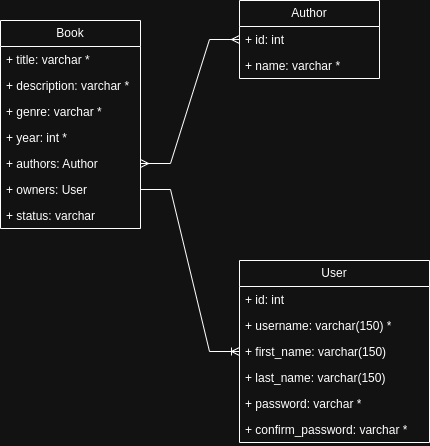

The diagram above was exported from draw.io. Its source (the exported page's mxGraphModel, read from the mxfile embedded in the PNG):
<mxGraphModel dx="2632" dy="1608" grid="1" gridSize="10" guides="1" tooltips="1" connect="1" arrows="1" fold="1" page="1" pageScale="1" pageWidth="827" pageHeight="1169" math="0" shadow="0">
  <root>
    <mxCell id="0" />
    <mxCell id="1" parent="0" />
    <mxCell id="wA4TtPe6JCKFMdvz_K6h-1" value="User" style="swimlane;fontStyle=0;childLayout=stackLayout;horizontal=1;startSize=26;fillColor=none;horizontalStack=0;resizeParent=1;resizeParentMax=0;resizeLast=0;collapsible=1;marginBottom=0;whiteSpace=wrap;html=1;" vertex="1" parent="1">
      <mxGeometry x="438" y="330" width="190" height="182" as="geometry" />
    </mxCell>
    <mxCell id="wA4TtPe6JCKFMdvz_K6h-16" value="+ id: int" style="text;strokeColor=none;fillColor=none;align=left;verticalAlign=top;spacingLeft=4;spacingRight=4;overflow=hidden;rotatable=0;points=[[0,0.5],[1,0.5]];portConstraint=eastwest;whiteSpace=wrap;html=1;" vertex="1" parent="wA4TtPe6JCKFMdvz_K6h-1">
      <mxGeometry y="26" width="190" height="26" as="geometry" />
    </mxCell>
    <mxCell id="wA4TtPe6JCKFMdvz_K6h-2" value="+ username: varchar(150) *" style="text;strokeColor=none;fillColor=none;align=left;verticalAlign=top;spacingLeft=4;spacingRight=4;overflow=hidden;rotatable=0;points=[[0,0.5],[1,0.5]];portConstraint=eastwest;whiteSpace=wrap;html=1;" vertex="1" parent="wA4TtPe6JCKFMdvz_K6h-1">
      <mxGeometry y="52" width="190" height="26" as="geometry" />
    </mxCell>
    <mxCell id="wA4TtPe6JCKFMdvz_K6h-3" value="+ first_name: varchar(150)" style="text;strokeColor=none;fillColor=none;align=left;verticalAlign=top;spacingLeft=4;spacingRight=4;overflow=hidden;rotatable=0;points=[[0,0.5],[1,0.5]];portConstraint=eastwest;whiteSpace=wrap;html=1;" vertex="1" parent="wA4TtPe6JCKFMdvz_K6h-1">
      <mxGeometry y="78" width="190" height="26" as="geometry" />
    </mxCell>
    <mxCell id="wA4TtPe6JCKFMdvz_K6h-4" value="+ last_name: varchar(150)" style="text;strokeColor=none;fillColor=none;align=left;verticalAlign=top;spacingLeft=4;spacingRight=4;overflow=hidden;rotatable=0;points=[[0,0.5],[1,0.5]];portConstraint=eastwest;whiteSpace=wrap;html=1;" vertex="1" parent="wA4TtPe6JCKFMdvz_K6h-1">
      <mxGeometry y="104" width="190" height="26" as="geometry" />
    </mxCell>
    <mxCell id="wA4TtPe6JCKFMdvz_K6h-14" value="+ password: varchar *" style="text;strokeColor=none;fillColor=none;align=left;verticalAlign=top;spacingLeft=4;spacingRight=4;overflow=hidden;rotatable=0;points=[[0,0.5],[1,0.5]];portConstraint=eastwest;whiteSpace=wrap;html=1;" vertex="1" parent="wA4TtPe6JCKFMdvz_K6h-1">
      <mxGeometry y="130" width="190" height="26" as="geometry" />
    </mxCell>
    <mxCell id="wA4TtPe6JCKFMdvz_K6h-15" value="+ confirm_password: varchar *" style="text;strokeColor=none;fillColor=none;align=left;verticalAlign=top;spacingLeft=4;spacingRight=4;overflow=hidden;rotatable=0;points=[[0,0.5],[1,0.5]];portConstraint=eastwest;whiteSpace=wrap;html=1;" vertex="1" parent="wA4TtPe6JCKFMdvz_K6h-1">
      <mxGeometry y="156" width="190" height="26" as="geometry" />
    </mxCell>
    <mxCell id="wA4TtPe6JCKFMdvz_K6h-5" value="Book" style="swimlane;fontStyle=0;childLayout=stackLayout;horizontal=1;startSize=26;fillColor=none;horizontalStack=0;resizeParent=1;resizeParentMax=0;resizeLast=0;collapsible=1;marginBottom=0;whiteSpace=wrap;html=1;" vertex="1" parent="1">
      <mxGeometry x="199" y="90" width="140" height="208" as="geometry" />
    </mxCell>
    <mxCell id="wA4TtPe6JCKFMdvz_K6h-6" value="+ title: varchar *" style="text;strokeColor=none;fillColor=none;align=left;verticalAlign=top;spacingLeft=4;spacingRight=4;overflow=hidden;rotatable=0;points=[[0,0.5],[1,0.5]];portConstraint=eastwest;whiteSpace=wrap;html=1;" vertex="1" parent="wA4TtPe6JCKFMdvz_K6h-5">
      <mxGeometry y="26" width="140" height="26" as="geometry" />
    </mxCell>
    <mxCell id="wA4TtPe6JCKFMdvz_K6h-7" value="+ description: varchar *" style="text;strokeColor=none;fillColor=none;align=left;verticalAlign=top;spacingLeft=4;spacingRight=4;overflow=hidden;rotatable=0;points=[[0,0.5],[1,0.5]];portConstraint=eastwest;whiteSpace=wrap;html=1;" vertex="1" parent="wA4TtPe6JCKFMdvz_K6h-5">
      <mxGeometry y="52" width="140" height="26" as="geometry" />
    </mxCell>
    <mxCell id="wA4TtPe6JCKFMdvz_K6h-8" value="+ genre: varchar *" style="text;strokeColor=none;fillColor=none;align=left;verticalAlign=top;spacingLeft=4;spacingRight=4;overflow=hidden;rotatable=0;points=[[0,0.5],[1,0.5]];portConstraint=eastwest;whiteSpace=wrap;html=1;" vertex="1" parent="wA4TtPe6JCKFMdvz_K6h-5">
      <mxGeometry y="78" width="140" height="26" as="geometry" />
    </mxCell>
    <mxCell id="wA4TtPe6JCKFMdvz_K6h-17" value="+ year: int *" style="text;strokeColor=none;fillColor=none;align=left;verticalAlign=top;spacingLeft=4;spacingRight=4;overflow=hidden;rotatable=0;points=[[0,0.5],[1,0.5]];portConstraint=eastwest;whiteSpace=wrap;html=1;" vertex="1" parent="wA4TtPe6JCKFMdvz_K6h-5">
      <mxGeometry y="104" width="140" height="26" as="geometry" />
    </mxCell>
    <mxCell id="wA4TtPe6JCKFMdvz_K6h-18" value="+ authors: Author" style="text;strokeColor=none;fillColor=none;align=left;verticalAlign=top;spacingLeft=4;spacingRight=4;overflow=hidden;rotatable=0;points=[[0,0.5],[1,0.5]];portConstraint=eastwest;whiteSpace=wrap;html=1;" vertex="1" parent="wA4TtPe6JCKFMdvz_K6h-5">
      <mxGeometry y="130" width="140" height="26" as="geometry" />
    </mxCell>
    <mxCell id="wA4TtPe6JCKFMdvz_K6h-19" value="+ owners: User" style="text;strokeColor=none;fillColor=none;align=left;verticalAlign=top;spacingLeft=4;spacingRight=4;overflow=hidden;rotatable=0;points=[[0,0.5],[1,0.5]];portConstraint=eastwest;whiteSpace=wrap;html=1;" vertex="1" parent="wA4TtPe6JCKFMdvz_K6h-5">
      <mxGeometry y="156" width="140" height="26" as="geometry" />
    </mxCell>
    <mxCell id="wA4TtPe6JCKFMdvz_K6h-20" value="+ status: varchar" style="text;strokeColor=none;fillColor=none;align=left;verticalAlign=top;spacingLeft=4;spacingRight=4;overflow=hidden;rotatable=0;points=[[0,0.5],[1,0.5]];portConstraint=eastwest;whiteSpace=wrap;html=1;" vertex="1" parent="wA4TtPe6JCKFMdvz_K6h-5">
      <mxGeometry y="182" width="140" height="26" as="geometry" />
    </mxCell>
    <mxCell id="wA4TtPe6JCKFMdvz_K6h-9" value="Author" style="swimlane;fontStyle=0;childLayout=stackLayout;horizontal=1;startSize=26;fillColor=none;horizontalStack=0;resizeParent=1;resizeParentMax=0;resizeLast=0;collapsible=1;marginBottom=0;whiteSpace=wrap;html=1;" vertex="1" parent="1">
      <mxGeometry x="438" y="70" width="140" height="78" as="geometry" />
    </mxCell>
    <mxCell id="wA4TtPe6JCKFMdvz_K6h-10" value="+ id: int" style="text;strokeColor=none;fillColor=none;align=left;verticalAlign=top;spacingLeft=4;spacingRight=4;overflow=hidden;rotatable=0;points=[[0,0.5],[1,0.5]];portConstraint=eastwest;whiteSpace=wrap;html=1;" vertex="1" parent="wA4TtPe6JCKFMdvz_K6h-9">
      <mxGeometry y="26" width="140" height="26" as="geometry" />
    </mxCell>
    <mxCell id="wA4TtPe6JCKFMdvz_K6h-12" value="+ name: varchar *" style="text;strokeColor=none;fillColor=none;align=left;verticalAlign=top;spacingLeft=4;spacingRight=4;overflow=hidden;rotatable=0;points=[[0,0.5],[1,0.5]];portConstraint=eastwest;whiteSpace=wrap;html=1;" vertex="1" parent="wA4TtPe6JCKFMdvz_K6h-9">
      <mxGeometry y="52" width="140" height="26" as="geometry" />
    </mxCell>
    <mxCell id="wA4TtPe6JCKFMdvz_K6h-21" value="" style="edgeStyle=entityRelationEdgeStyle;fontSize=12;html=1;endArrow=ERoneToMany;rounded=0;" edge="1" parent="1" source="wA4TtPe6JCKFMdvz_K6h-19" target="wA4TtPe6JCKFMdvz_K6h-1">
      <mxGeometry width="100" height="100" relative="1" as="geometry">
        <mxPoint x="369" y="390" as="sourcePoint" />
        <mxPoint x="469" y="290" as="targetPoint" />
      </mxGeometry>
    </mxCell>
    <mxCell id="wA4TtPe6JCKFMdvz_K6h-23" value="" style="edgeStyle=entityRelationEdgeStyle;fontSize=12;html=1;endArrow=ERmany;startArrow=ERmany;rounded=0;" edge="1" parent="1" source="wA4TtPe6JCKFMdvz_K6h-18" target="wA4TtPe6JCKFMdvz_K6h-9">
      <mxGeometry width="100" height="100" relative="1" as="geometry">
        <mxPoint x="359" y="400" as="sourcePoint" />
        <mxPoint x="459" y="300" as="targetPoint" />
      </mxGeometry>
    </mxCell>
  </root>
</mxGraphModel>